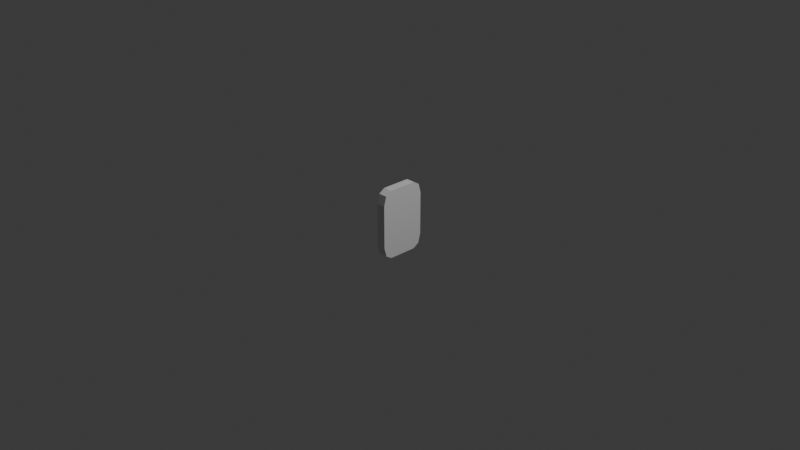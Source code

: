 # Source: rune-base.blend  (saved by Blender 4.4.32; exported with 4.5.12 LTS)
import bpy
from mathutils import Matrix  # noqa: F401  (used for matrix-valued properties, if any)

bpy.ops.wm.read_factory_settings(use_empty=True)
scene = bpy.context.scene
scene.name = 'Scene'

# ---- collections
col_collection = bpy.data.collections.new('Collection'); scene.collection.children.link(col_collection)

# ---- materials (node trees are filled in below, after node groups)
mat_material = bpy.data.materials.new('Material')
mat_material.alpha_threshold = 0.0
mat_material.roughness = 0.5
mat_material.line_color = (0.0, 0.0, 0.0, 1.0)

# ---- material node trees
mat_material.use_nodes = True; mat_material.node_tree.nodes.clear()
_N = mat_material.node_tree.nodes; _L = mat_material.node_tree.links
n0 = _N.new('ShaderNodeOutputMaterial'); n0.name = 'Material Output'; n0.location = (300, 300)
n1 = _N.new('ShaderNodeBsdfPrincipled'); n1.name = 'Principled BSDF'; n1.location = (10, 300)
n1.inputs[3].default_value = 1.45
_L.new(n1.outputs[0], n0.inputs[0])
n0.is_active_output = True

# ---- world
world_world = bpy.data.worlds.new('World'); scene.world = world_world
world_world.use_nodes = True; world_world.node_tree.nodes.clear()
_N = world_world.node_tree.nodes; _L = world_world.node_tree.links
n0 = _N.new('ShaderNodeOutputWorld'); n0.name = 'World Output'; n0.location = (300, 300)
n1 = _N.new('ShaderNodeBackground'); n1.name = 'Background'; n1.location = (10, 300)
n1.inputs[0].default_value = (0.05088, 0.05088, 0.05088, 1.0)
_L.new(n1.outputs[0], n0.inputs[0])
n0.is_active_output = True
world_world.color = (0.05088, 0.05088, 0.05088)
world_world.sun_shadow_jitter_overblur = 0.0

# ---- cameras
cam_camera = bpy.data.cameras.new('Camera')
cam_camera.clip_end = 100.0
cam_camera.ortho_scale = 7.314

# ---- lights
light_light = bpy.data.lights.new('Light', 'POINT')
light_light.energy = 1000.0
light_light.shadow_soft_size = 0.1

# ---- meshes
me_cube = bpy.data.meshes.new('Cube')
me_cube.from_pydata([(1.0, 1.0, 0.6231), (1.0, 0.6231, 1.0), (1.0, 0.8896, 0.8896), (1.0, 0.6231, -1.0), (1.0, 1.0, -0.6231), (1.0, 0.8896, -0.8896), (1.0, -0.6231, 1.0), (1.0, -1.0, 0.6231), (1.0, -0.8896, 0.8896), (1.0, -1.0, -0.6231), (1.0, -0.6231, -1.0), (1.0, -0.8896, -0.8896), (-1.0, 0.6231, 1.0), (-1.0, 1.0, 0.6231), (-1.0, 0.8896, 0.8896), (-1.0, 1.0, -0.6231), (-1.0, 0.6231, -1.0), (-1.0, 0.8896, -0.8896), (-1.0, -1.0, 0.6231), (-1.0, -0.6231, 1.0), (-1.0, -0.8896, 0.8896), (-1.0, -0.6231, -1.0), (-1.0, -1.0, -0.6231), (-1.0, -0.8896, -0.8896)], [], [(16, 3, 10, 21), (21, 23, 22, 18, 20, 19, 12, 14, 13, 15, 17, 16), (9, 7, 18, 22), (1, 12, 19, 6), (3, 5, 4, 0, 2, 1, 6, 8, 7, 9, 11, 10), (3, 16, 17, 5), (5, 17, 15, 4), (6, 19, 20, 8), (8, 20, 18, 7), (21, 10, 11, 23), (23, 11, 9, 22), (12, 1, 2, 14), (14, 2, 0, 13), (15, 13, 0, 4)])
_uv = me_cube.uv_layers.new(name='UVMap')
_uv.uv.foreach_set('vector', [0.125, 0.5471, 0.375, 0.5471, 0.375, 0.7029, 0.125, 0.7029, 0.375, 0.04711, 0.3888, 0.0138, 0.4221, 0.0, 0.5779, 0.0, 0.6112, 0.0138, 0.625, 0.04711, 0.625, 0.2029, 0.6112, 0.2362, 0.5779, 0.25, 0.4221, 0.25, 0.3888, 0.2362, 0.375, 0.2029, 0.4221, 0.75, 0.5779, 0.75, 0.5779, 1.0, 0.4221, 1.0, 0.625, 0.5471, 0.875, 0.5471, 0.875, 0.7029, 0.625, 0.7029, 0.375, 0.5471, 0.3888, 0.5138, 0.4221, 0.5, 0.5779, 0.5, 0.6112, 0.5138, 0.625, 0.5471, 0.625, 0.7029, 0.6112, 0.7362, 0.5779, 0.75, 0.4221, 0.75, 0.3888, 0.7362, 0.375, 0.7029, 0.375, 0.5471, 0.125, 0.5471, 0.125, 0.5, 0.375, 0.5, 0.375, 0.5, 0.375, 0.25, 0.4221, 0.25, 0.4221, 0.5, 0.625, 0.7029, 0.875, 0.7029, 0.875, 0.75, 0.625, 0.75, 0.625, 0.75, 0.625, 1.0, 0.5779, 1.0, 0.5779, 0.75, 0.125, 0.7029, 0.375, 0.7029, 0.375, 0.75, 0.125, 0.75, 0.375, 1.0, 0.375, 0.75, 0.4221, 0.75, 0.4221, 1.0, 0.875, 0.5471, 0.625, 0.5471, 0.625, 0.5, 0.875, 0.5, 0.625, 0.25, 0.625, 0.5, 0.5779, 0.5, 0.5779, 0.25, 0.4221, 0.25, 0.5779, 0.25, 0.5779, 0.5, 0.4221, 0.5])
me_cube.materials.append(mat_material)
me_cube.use_mirror_vertex_groups = False
me_cube.update()

# ---- objects
ob_cube = bpy.data.objects.new('Cube', me_cube)
ob_light = bpy.data.objects.new('Light', light_light)
ob_camera = bpy.data.objects.new('Camera', cam_camera)

# ---- transforms, parenting, visibility, modifiers, constraints
ob_cube.location = (0.0, 0.0, 0.0)
ob_cube.scale = (0.05, 0.25, 0.375)
ob_cube.lock_rotations_4d = False
ob_cube.empty_display_type = 'ARROWS'
ob_cube.lineart.crease_threshold = 0.0
ob_light.location = (4.076, 1.005, 5.904)
ob_light.rotation_euler = (0.6503, 0.05522, 1.866)
ob_light.lock_rotations_4d = False
ob_light.empty_display_type = 'ARROWS'
ob_light.color = (0.0, 0.0, 0.0, 0.0)
ob_light.lineart.crease_threshold = 0.0
ob_camera.location = (7.359, -6.926, 4.958)
ob_camera.rotation_euler = (1.109, 0.0, 0.8149)
ob_camera.lock_rotations_4d = False
ob_camera.empty_display_type = 'ARROWS'
ob_camera.color = (0.0, 0.0, 0.0, 0.0)
ob_camera.display_type = 'WIRE'
ob_camera.lineart.crease_threshold = 0.0

# ---- collection membership
col_collection.objects.link(ob_cube)
col_collection.objects.link(ob_light)
col_collection.objects.link(ob_camera)

# ---- scene / render settings (as saved in the file)
scene.camera = ob_camera
scene.frame_start = 1; scene.frame_end = 250; scene.frame_set(1)
scene.render.engine = 'BLENDER_EEVEE_NEXT'
bpy.context.view_layer.update()
